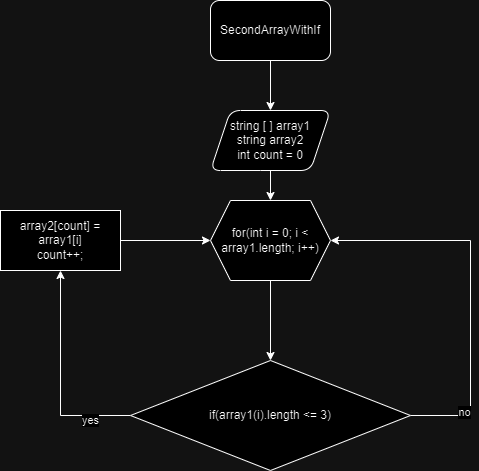

The diagram above was exported from draw.io. Its source (the exported page's mxGraphModel, read from the mxfile embedded in the PNG):
<mxGraphModel dx="1386" dy="759" grid="1" gridSize="10" guides="1" tooltips="1" connect="1" arrows="1" fold="1" page="1" pageScale="1" pageWidth="827" pageHeight="1169" math="0" shadow="0">
  <root>
    <mxCell id="0" />
    <mxCell id="1" parent="0" />
    <mxCell id="c0vghn4OA8rjUy6-8U0z-3" value="" style="edgeStyle=orthogonalEdgeStyle;rounded=0;orthogonalLoop=1;jettySize=auto;html=1;" edge="1" parent="1" source="c0vghn4OA8rjUy6-8U0z-1" target="c0vghn4OA8rjUy6-8U0z-2">
      <mxGeometry relative="1" as="geometry" />
    </mxCell>
    <mxCell id="c0vghn4OA8rjUy6-8U0z-1" value="SecondArrayWithIf" style="rounded=1;whiteSpace=wrap;html=1;" vertex="1" parent="1">
      <mxGeometry x="340" y="20" width="120" height="60" as="geometry" />
    </mxCell>
    <mxCell id="c0vghn4OA8rjUy6-8U0z-8" value="" style="edgeStyle=orthogonalEdgeStyle;rounded=0;orthogonalLoop=1;jettySize=auto;html=1;" edge="1" parent="1" source="c0vghn4OA8rjUy6-8U0z-2" target="c0vghn4OA8rjUy6-8U0z-7">
      <mxGeometry relative="1" as="geometry" />
    </mxCell>
    <mxCell id="c0vghn4OA8rjUy6-8U0z-2" value="string [ ] array1&lt;br&gt;string array2&lt;br&gt;int count = 0" style="shape=parallelogram;perimeter=parallelogramPerimeter;whiteSpace=wrap;html=1;fixedSize=1;rounded=1;" vertex="1" parent="1">
      <mxGeometry x="340" y="130" width="120" height="60" as="geometry" />
    </mxCell>
    <mxCell id="c0vghn4OA8rjUy6-8U0z-10" value="" style="edgeStyle=orthogonalEdgeStyle;rounded=0;orthogonalLoop=1;jettySize=auto;html=1;" edge="1" parent="1" source="c0vghn4OA8rjUy6-8U0z-7" target="c0vghn4OA8rjUy6-8U0z-9">
      <mxGeometry relative="1" as="geometry" />
    </mxCell>
    <mxCell id="c0vghn4OA8rjUy6-8U0z-7" value="for(int i = 0; i &amp;lt; array1.length; i++)" style="shape=hexagon;perimeter=hexagonPerimeter2;whiteSpace=wrap;html=1;fixedSize=1;" vertex="1" parent="1">
      <mxGeometry x="340" y="220" width="120" height="80" as="geometry" />
    </mxCell>
    <mxCell id="c0vghn4OA8rjUy6-8U0z-12" value="" style="edgeStyle=orthogonalEdgeStyle;rounded=0;orthogonalLoop=1;jettySize=auto;html=1;" edge="1" parent="1" source="c0vghn4OA8rjUy6-8U0z-9" target="c0vghn4OA8rjUy6-8U0z-11">
      <mxGeometry relative="1" as="geometry" />
    </mxCell>
    <mxCell id="c0vghn4OA8rjUy6-8U0z-14" value="yes" style="edgeLabel;html=1;align=center;verticalAlign=middle;resizable=0;points=[];" vertex="1" connectable="0" parent="c0vghn4OA8rjUy6-8U0z-12">
      <mxGeometry x="-0.6186" y="4" relative="1" as="geometry">
        <mxPoint as="offset" />
      </mxGeometry>
    </mxCell>
    <mxCell id="c0vghn4OA8rjUy6-8U0z-16" value="" style="edgeStyle=orthogonalEdgeStyle;rounded=0;orthogonalLoop=1;jettySize=auto;html=1;entryX=1;entryY=0.5;entryDx=0;entryDy=0;" edge="1" parent="1" source="c0vghn4OA8rjUy6-8U0z-9" target="c0vghn4OA8rjUy6-8U0z-7">
      <mxGeometry relative="1" as="geometry">
        <mxPoint x="600" y="260" as="targetPoint" />
        <Array as="points">
          <mxPoint x="600" y="435" />
          <mxPoint x="600" y="260" />
        </Array>
      </mxGeometry>
    </mxCell>
    <mxCell id="c0vghn4OA8rjUy6-8U0z-17" value="no" style="edgeLabel;html=1;align=center;verticalAlign=middle;resizable=0;points=[];" vertex="1" connectable="0" parent="c0vghn4OA8rjUy6-8U0z-16">
      <mxGeometry x="-0.7171" y="4" relative="1" as="geometry">
        <mxPoint as="offset" />
      </mxGeometry>
    </mxCell>
    <mxCell id="c0vghn4OA8rjUy6-8U0z-9" value="if(array1(i).length &amp;lt;= 3)" style="rhombus;whiteSpace=wrap;html=1;" vertex="1" parent="1">
      <mxGeometry x="260" y="380" width="280" height="110" as="geometry" />
    </mxCell>
    <mxCell id="c0vghn4OA8rjUy6-8U0z-13" value="" style="edgeStyle=orthogonalEdgeStyle;rounded=0;orthogonalLoop=1;jettySize=auto;html=1;" edge="1" parent="1" source="c0vghn4OA8rjUy6-8U0z-11" target="c0vghn4OA8rjUy6-8U0z-7">
      <mxGeometry relative="1" as="geometry" />
    </mxCell>
    <mxCell id="c0vghn4OA8rjUy6-8U0z-11" value="array2[count] = array1[i]&lt;br&gt;count++;" style="whiteSpace=wrap;html=1;" vertex="1" parent="1">
      <mxGeometry x="130" y="230" width="120" height="60" as="geometry" />
    </mxCell>
  </root>
</mxGraphModel>